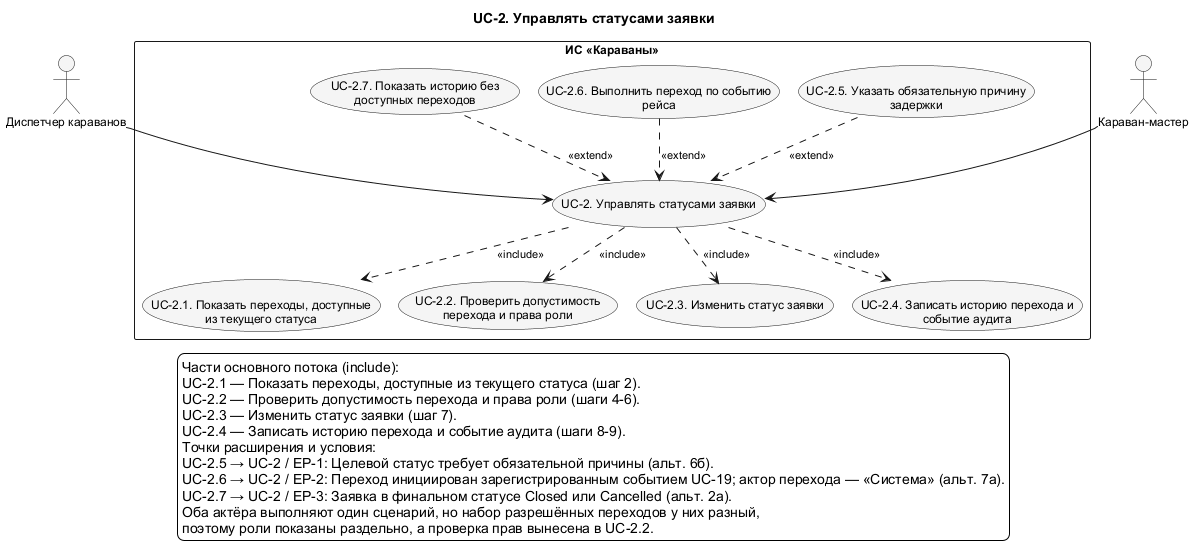

The diagram above was rendered by PlantUML. Its source (embedded in the PNG):
@startuml UC_2_Detail
!pragma layout smetana
skinparam shadowing false
skinparam defaultFontName Arial
skinparam defaultFontSize 12
skinparam backgroundColor white
skinparam nodesep 75
skinparam ranksep 100
skinparam ArrowFontSize 11
skinparam usecaseBackgroundColor #F5F5F5
skinparam activityBackgroundColor #F5F5F5
top to bottom direction
title UC-2. Управлять статусами заявки

actor "Диспетчер караванов" as Dispatcher
actor "Караван-мастер" as CaravanMaster
rectangle "ИС «Караваны»" as SystemBoundary {
  usecase "UC-2. Управлять статусами заявки" as UC2
  usecase "UC-2.1. Показать переходы, доступные\nиз текущего статуса" as UC2_1
  usecase "UC-2.2. Проверить допустимость\nперехода и права роли" as UC2_2
  usecase "UC-2.3. Изменить статус заявки" as UC2_3
  usecase "UC-2.4. Записать историю перехода и\nсобытие аудита" as UC2_4
  usecase "UC-2.5. Указать обязательную причину\nзадержки" as UC2_5
  usecase "UC-2.6. Выполнить переход по событию\nрейса" as UC2_6
  usecase "UC-2.7. Показать историю без\nдоступных переходов" as UC2_7
}
' edge:R105
UC2 ..> UC2_1 : <<include>>
' edge:R106
UC2 ..> UC2_2 : <<include>>
' edge:R107
UC2 ..> UC2_3 : <<include>>
' edge:R108
UC2 ..> UC2_4 : <<include>>
' edge:R109
UC2_5 ..> UC2 : <<extend>>
' edge:R110
UC2_6 ..> UC2 : <<extend>>
' edge:R111
UC2_7 ..> UC2 : <<extend>>
' edge:R002
Dispatcher --> UC2
' edge:R023
CaravanMaster --> UC2
legend bottom
  Части основного потока (include):
  UC-2.1 — Показать переходы, доступные из текущего статуса (шаг 2).
  UC-2.2 — Проверить допустимость перехода и права роли (шаги 4-6).
  UC-2.3 — Изменить статус заявки (шаг 7).
  UC-2.4 — Записать историю перехода и событие аудита (шаги 8-9).
  Точки расширения и условия:
  UC-2.5 → UC-2 / EP-1: Целевой статус требует обязательной причины (альт. 6б).
  UC-2.6 → UC-2 / EP-2: Переход инициирован зарегистрированным событием UC-19; актор перехода — «Система» (альт. 7а).
  UC-2.7 → UC-2 / EP-3: Заявка в финальном статусе Closed или Cancelled (альт. 2а).
  Оба актёра выполняют один сценарий, но набор разрешённых переходов у них разный,
  поэтому роли показаны раздельно, а проверка прав вынесена в UC-2.2.
endlegend
@enduml